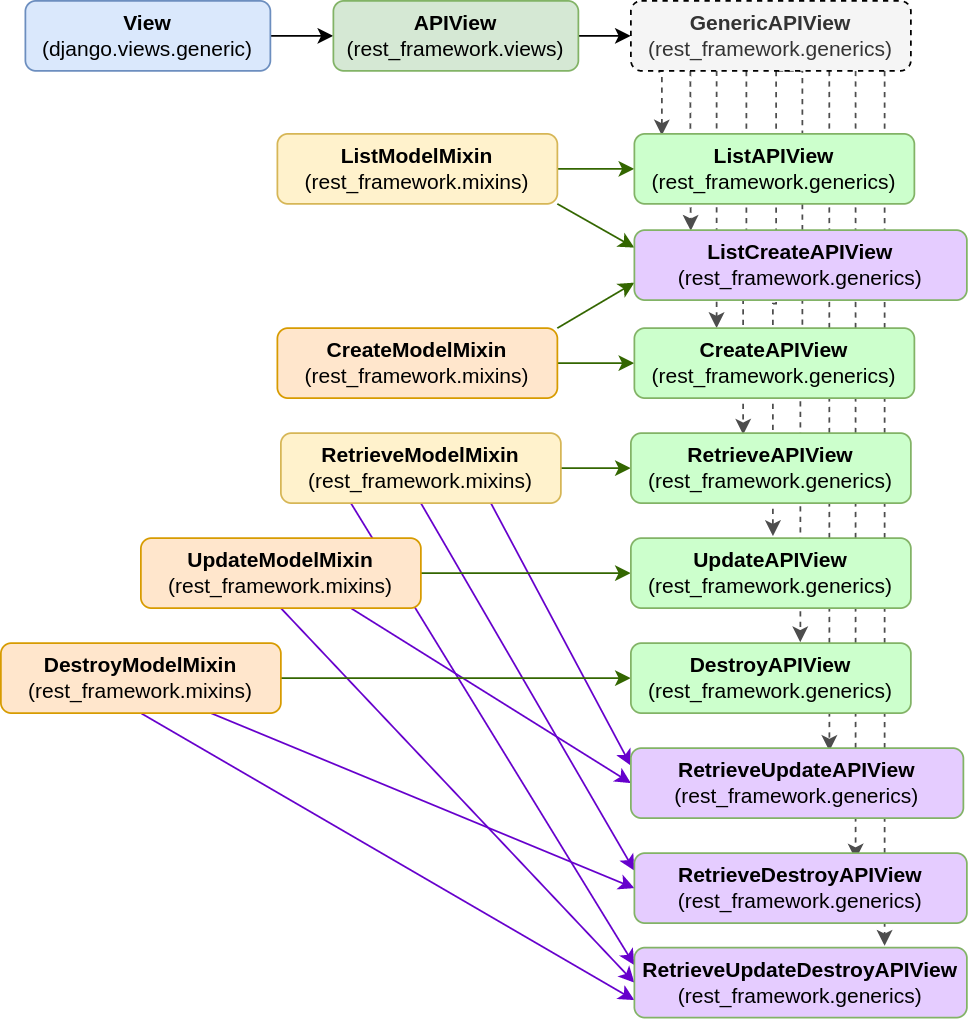

The diagram above was exported from draw.io. Its source (the exported page's mxGraphModel, read from the mxfile embedded in the PNG):
<mxGraphModel dx="2261" dy="662" grid="1" gridSize="10" guides="1" tooltips="1" connect="1" arrows="1" fold="1" page="1" pageScale="1" pageWidth="827" pageHeight="1169" math="0" shadow="0">
  <root>
    <mxCell id="WIyWlLk6GJQsqaUBKTNV-0" />
    <mxCell id="WIyWlLk6GJQsqaUBKTNV-1" parent="WIyWlLk6GJQsqaUBKTNV-0" />
    <mxCell id="HWRVRlD8i3aYQvak4yMR-16" style="edgeStyle=orthogonalEdgeStyle;rounded=0;orthogonalLoop=1;jettySize=auto;html=1;exitX=1;exitY=0.5;exitDx=0;exitDy=0;entryX=0;entryY=0.5;entryDx=0;entryDy=0;" parent="WIyWlLk6GJQsqaUBKTNV-1" source="WIyWlLk6GJQsqaUBKTNV-3" target="HWRVRlD8i3aYQvak4yMR-0" edge="1">
      <mxGeometry relative="1" as="geometry" />
    </mxCell>
    <mxCell id="WIyWlLk6GJQsqaUBKTNV-3" value="&lt;b&gt;View&lt;/b&gt;&lt;br&gt;(django.views.generic)" style="rounded=1;whiteSpace=wrap;html=1;fontSize=12;glass=0;strokeWidth=1;shadow=0;fillColor=#dae8fc;strokeColor=#6c8ebf;" parent="WIyWlLk6GJQsqaUBKTNV-1" vertex="1">
      <mxGeometry x="10" y="80" width="140" height="40" as="geometry" />
    </mxCell>
    <mxCell id="HWRVRlD8i3aYQvak4yMR-17" style="edgeStyle=orthogonalEdgeStyle;rounded=0;orthogonalLoop=1;jettySize=auto;html=1;exitX=1;exitY=0.5;exitDx=0;exitDy=0;entryX=0;entryY=0.5;entryDx=0;entryDy=0;" parent="WIyWlLk6GJQsqaUBKTNV-1" source="HWRVRlD8i3aYQvak4yMR-0" edge="1">
      <mxGeometry relative="1" as="geometry">
        <mxPoint x="356" y="100" as="targetPoint" />
      </mxGeometry>
    </mxCell>
    <mxCell id="HWRVRlD8i3aYQvak4yMR-0" value="&lt;b&gt;APIView&lt;/b&gt;&lt;br&gt;(rest_framework.views)" style="rounded=1;whiteSpace=wrap;html=1;fontSize=12;glass=0;strokeWidth=1;shadow=0;fillColor=#d5e8d4;strokeColor=#82b366;" parent="WIyWlLk6GJQsqaUBKTNV-1" vertex="1">
      <mxGeometry x="186" y="80" width="140" height="40" as="geometry" />
    </mxCell>
    <mxCell id="4c-jj0XUuotpPbvcySjO-12" style="edgeStyle=orthogonalEdgeStyle;rounded=0;orthogonalLoop=1;jettySize=auto;html=1;entryX=0;entryY=0.5;entryDx=0;entryDy=0;strokeColor=#336600;" parent="WIyWlLk6GJQsqaUBKTNV-1" source="HWRVRlD8i3aYQvak4yMR-2" target="4c-jj0XUuotpPbvcySjO-3" edge="1">
      <mxGeometry relative="1" as="geometry" />
    </mxCell>
    <mxCell id="4c-jj0XUuotpPbvcySjO-13" style="rounded=0;orthogonalLoop=1;jettySize=auto;html=1;exitX=1;exitY=1;exitDx=0;exitDy=0;entryX=0;entryY=0.25;entryDx=0;entryDy=0;strokeColor=#336600;" parent="WIyWlLk6GJQsqaUBKTNV-1" source="HWRVRlD8i3aYQvak4yMR-2" edge="1">
      <mxGeometry relative="1" as="geometry">
        <mxPoint x="357.9999999999998" y="221" as="targetPoint" />
      </mxGeometry>
    </mxCell>
    <mxCell id="HWRVRlD8i3aYQvak4yMR-2" value="&lt;div&gt;&lt;b&gt;ListModelMixin&lt;/b&gt;&lt;/div&gt;&lt;div&gt;(rest_framework.mixins)&lt;/div&gt;" style="rounded=1;whiteSpace=wrap;html=1;fontSize=12;glass=0;strokeWidth=1;shadow=0;fillColor=#fff2cc;strokeColor=#d6b656;" parent="WIyWlLk6GJQsqaUBKTNV-1" vertex="1">
      <mxGeometry x="154" y="156" width="160" height="40" as="geometry" />
    </mxCell>
    <mxCell id="4c-jj0XUuotpPbvcySjO-16" style="rounded=0;orthogonalLoop=1;jettySize=auto;html=1;exitX=1;exitY=0.5;exitDx=0;exitDy=0;entryX=0;entryY=0.5;entryDx=0;entryDy=0;strokeColor=#336600;" parent="WIyWlLk6GJQsqaUBKTNV-1" source="HWRVRlD8i3aYQvak4yMR-8" target="4c-jj0XUuotpPbvcySjO-4" edge="1">
      <mxGeometry relative="1" as="geometry" />
    </mxCell>
    <mxCell id="4c-jj0XUuotpPbvcySjO-17" style="rounded=0;orthogonalLoop=1;jettySize=auto;html=1;exitX=0.75;exitY=1;exitDx=0;exitDy=0;entryX=0;entryY=0.25;entryDx=0;entryDy=0;strokeColor=#6600CC;" parent="WIyWlLk6GJQsqaUBKTNV-1" source="HWRVRlD8i3aYQvak4yMR-8" target="4c-jj0XUuotpPbvcySjO-9" edge="1">
      <mxGeometry relative="1" as="geometry" />
    </mxCell>
    <mxCell id="4c-jj0XUuotpPbvcySjO-21" style="rounded=0;orthogonalLoop=1;jettySize=auto;html=1;exitX=0.5;exitY=1;exitDx=0;exitDy=0;entryX=0;entryY=0.25;entryDx=0;entryDy=0;strokeColor=#6600CC;" parent="WIyWlLk6GJQsqaUBKTNV-1" source="HWRVRlD8i3aYQvak4yMR-8" target="4c-jj0XUuotpPbvcySjO-7" edge="1">
      <mxGeometry relative="1" as="geometry" />
    </mxCell>
    <mxCell id="4c-jj0XUuotpPbvcySjO-25" style="rounded=0;orthogonalLoop=1;jettySize=auto;html=1;exitX=0.25;exitY=1;exitDx=0;exitDy=0;entryX=0;entryY=0.25;entryDx=0;entryDy=0;strokeColor=#6600CC;" parent="WIyWlLk6GJQsqaUBKTNV-1" source="HWRVRlD8i3aYQvak4yMR-8" target="4c-jj0XUuotpPbvcySjO-11" edge="1">
      <mxGeometry relative="1" as="geometry" />
    </mxCell>
    <mxCell id="HWRVRlD8i3aYQvak4yMR-8" value="&lt;div&gt;&lt;b&gt;RetrieveModelMixin&lt;/b&gt;&lt;/div&gt;&lt;div&gt;(rest_framework.mixins)&lt;/div&gt;" style="rounded=1;whiteSpace=wrap;html=1;fontSize=12;glass=0;strokeWidth=1;shadow=0;fillColor=#fff2cc;strokeColor=#d6b656;" parent="WIyWlLk6GJQsqaUBKTNV-1" vertex="1">
      <mxGeometry x="156" y="327" width="160" height="40" as="geometry" />
    </mxCell>
    <mxCell id="4c-jj0XUuotpPbvcySjO-14" style="edgeStyle=orthogonalEdgeStyle;rounded=0;orthogonalLoop=1;jettySize=auto;html=1;exitX=1;exitY=0.5;exitDx=0;exitDy=0;entryX=0;entryY=0.5;entryDx=0;entryDy=0;strokeColor=#336600;" parent="WIyWlLk6GJQsqaUBKTNV-1" source="HWRVRlD8i3aYQvak4yMR-9" target="4c-jj0XUuotpPbvcySjO-5" edge="1">
      <mxGeometry relative="1" as="geometry" />
    </mxCell>
    <mxCell id="4c-jj0XUuotpPbvcySjO-15" style="rounded=0;orthogonalLoop=1;jettySize=auto;html=1;exitX=1;exitY=0;exitDx=0;exitDy=0;entryX=0;entryY=0.75;entryDx=0;entryDy=0;strokeColor=#336600;" parent="WIyWlLk6GJQsqaUBKTNV-1" source="HWRVRlD8i3aYQvak4yMR-9" edge="1">
      <mxGeometry relative="1" as="geometry">
        <mxPoint x="357.9999999999998" y="241" as="targetPoint" />
      </mxGeometry>
    </mxCell>
    <mxCell id="HWRVRlD8i3aYQvak4yMR-9" value="&lt;div&gt;&lt;b&gt;CreateModelMixin&lt;/b&gt;&lt;/div&gt;&lt;div&gt;(rest_framework.mixins)&lt;/div&gt;" style="rounded=1;whiteSpace=wrap;html=1;fontSize=12;glass=0;strokeWidth=1;shadow=0;fillColor=#ffe6cc;strokeColor=#d79b00;" parent="WIyWlLk6GJQsqaUBKTNV-1" vertex="1">
      <mxGeometry x="154" y="267" width="160" height="40" as="geometry" />
    </mxCell>
    <mxCell id="4c-jj0XUuotpPbvcySjO-18" style="rounded=0;orthogonalLoop=1;jettySize=auto;html=1;exitX=0.75;exitY=1;exitDx=0;exitDy=0;entryX=0;entryY=0.5;entryDx=0;entryDy=0;strokeColor=#6600CC;" parent="WIyWlLk6GJQsqaUBKTNV-1" source="HWRVRlD8i3aYQvak4yMR-10" target="4c-jj0XUuotpPbvcySjO-9" edge="1">
      <mxGeometry relative="1" as="geometry" />
    </mxCell>
    <mxCell id="4c-jj0XUuotpPbvcySjO-19" style="rounded=0;orthogonalLoop=1;jettySize=auto;html=1;exitX=0;exitY=0.5;exitDx=0;exitDy=0;entryX=0;entryY=0.5;entryDx=0;entryDy=0;strokeColor=#336600;" parent="WIyWlLk6GJQsqaUBKTNV-1" source="HWRVRlD8i3aYQvak4yMR-10" target="4c-jj0XUuotpPbvcySjO-6" edge="1">
      <mxGeometry relative="1" as="geometry" />
    </mxCell>
    <mxCell id="4c-jj0XUuotpPbvcySjO-26" style="rounded=0;orthogonalLoop=1;jettySize=auto;html=1;exitX=0.5;exitY=1;exitDx=0;exitDy=0;entryX=0;entryY=0.5;entryDx=0;entryDy=0;strokeColor=#6600CC;" parent="WIyWlLk6GJQsqaUBKTNV-1" source="HWRVRlD8i3aYQvak4yMR-10" target="4c-jj0XUuotpPbvcySjO-11" edge="1">
      <mxGeometry relative="1" as="geometry" />
    </mxCell>
    <mxCell id="HWRVRlD8i3aYQvak4yMR-10" value="&lt;div&gt;&lt;b&gt;UpdateModelMixin&lt;/b&gt;&lt;/div&gt;&lt;div&gt;(rest_framework.mixins)&lt;/div&gt;" style="rounded=1;whiteSpace=wrap;html=1;fontSize=12;glass=0;strokeWidth=1;shadow=0;fillColor=#ffe6cc;strokeColor=#d79b00;" parent="WIyWlLk6GJQsqaUBKTNV-1" vertex="1">
      <mxGeometry x="76" y="387" width="160" height="40" as="geometry" />
    </mxCell>
    <mxCell id="4c-jj0XUuotpPbvcySjO-20" style="rounded=0;orthogonalLoop=1;jettySize=auto;html=1;exitX=1;exitY=0.5;exitDx=0;exitDy=0;entryX=0;entryY=0.5;entryDx=0;entryDy=0;strokeColor=#336600;" parent="WIyWlLk6GJQsqaUBKTNV-1" source="HWRVRlD8i3aYQvak4yMR-11" target="4c-jj0XUuotpPbvcySjO-10" edge="1">
      <mxGeometry relative="1" as="geometry" />
    </mxCell>
    <mxCell id="4c-jj0XUuotpPbvcySjO-23" style="rounded=0;orthogonalLoop=1;jettySize=auto;html=1;exitX=0.75;exitY=1;exitDx=0;exitDy=0;entryX=0;entryY=0.5;entryDx=0;entryDy=0;strokeColor=#6600CC;" parent="WIyWlLk6GJQsqaUBKTNV-1" source="HWRVRlD8i3aYQvak4yMR-11" target="4c-jj0XUuotpPbvcySjO-7" edge="1">
      <mxGeometry relative="1" as="geometry" />
    </mxCell>
    <mxCell id="4c-jj0XUuotpPbvcySjO-27" style="rounded=0;orthogonalLoop=1;jettySize=auto;html=1;exitX=0.5;exitY=1;exitDx=0;exitDy=0;entryX=0;entryY=0.75;entryDx=0;entryDy=0;strokeColor=#6600CC;" parent="WIyWlLk6GJQsqaUBKTNV-1" source="HWRVRlD8i3aYQvak4yMR-11" target="4c-jj0XUuotpPbvcySjO-11" edge="1">
      <mxGeometry relative="1" as="geometry" />
    </mxCell>
    <mxCell id="HWRVRlD8i3aYQvak4yMR-11" value="&lt;div&gt;&lt;b&gt;DestroyModelMixin&lt;/b&gt;&lt;/div&gt;&lt;div&gt;(rest_framework.mixins)&lt;/div&gt;" style="rounded=1;whiteSpace=wrap;html=1;fontSize=12;glass=0;strokeWidth=1;shadow=0;fillColor=#ffe6cc;strokeColor=#d79b00;" parent="WIyWlLk6GJQsqaUBKTNV-1" vertex="1">
      <mxGeometry x="-4" y="447" width="160" height="40" as="geometry" />
    </mxCell>
    <mxCell id="4c-jj0XUuotpPbvcySjO-39" style="edgeStyle=orthogonalEdgeStyle;rounded=0;orthogonalLoop=1;jettySize=auto;html=1;entryX=0.718;entryY=0.091;entryDx=0;entryDy=0;entryPerimeter=0;dashed=1;strokeColor=#4D4D4D;" parent="WIyWlLk6GJQsqaUBKTNV-1" edge="1">
      <mxGeometry relative="1" as="geometry">
        <mxPoint x="484.41379310344837" y="120" as="sourcePoint" />
        <mxPoint x="484.4200000000001" y="570.6400000000001" as="targetPoint" />
        <Array as="points">
          <mxPoint x="484" y="343" />
        </Array>
      </mxGeometry>
    </mxCell>
    <mxCell id="4c-jj0XUuotpPbvcySjO-40" style="edgeStyle=orthogonalEdgeStyle;rounded=0;orthogonalLoop=1;jettySize=auto;html=1;dashed=1;strokeColor=#4D4D4D;" parent="WIyWlLk6GJQsqaUBKTNV-1" edge="1">
      <mxGeometry relative="1" as="geometry">
        <mxPoint x="501" y="120" as="sourcePoint" />
        <mxPoint x="501" y="620" as="targetPoint" />
        <Array as="points">
          <mxPoint x="501" y="250" />
          <mxPoint x="501" y="250" />
        </Array>
      </mxGeometry>
    </mxCell>
    <mxCell id="4c-jj0XUuotpPbvcySjO-41" style="edgeStyle=orthogonalEdgeStyle;rounded=0;orthogonalLoop=1;jettySize=auto;html=1;entryX=0.576;entryY=0.04;entryDx=0;entryDy=0;entryPerimeter=0;dashed=1;strokeColor=#4D4D4D;" parent="WIyWlLk6GJQsqaUBKTNV-1" edge="1">
      <mxGeometry relative="1" as="geometry">
        <mxPoint x="469.37931034482745" y="120" as="sourcePoint" />
        <mxPoint x="469.44000000000005" y="508.6" as="targetPoint" />
        <Array as="points">
          <mxPoint x="469" y="313" />
        </Array>
      </mxGeometry>
    </mxCell>
    <mxCell id="4c-jj0XUuotpPbvcySjO-42" style="edgeStyle=orthogonalEdgeStyle;rounded=0;orthogonalLoop=1;jettySize=auto;html=1;exitX=0.5;exitY=1;exitDx=0;exitDy=0;entryX=0.58;entryY=-0.012;entryDx=0;entryDy=0;entryPerimeter=0;dashed=1;strokeColor=#4D4D4D;" parent="WIyWlLk6GJQsqaUBKTNV-1" edge="1">
      <mxGeometry relative="1" as="geometry">
        <mxPoint x="440" y="120" as="sourcePoint" />
        <mxPoint x="452.8000000000002" y="446.5200000000001" as="targetPoint" />
        <Array as="points">
          <mxPoint x="454" y="120" />
          <mxPoint x="454" y="283" />
          <mxPoint x="453" y="283" />
        </Array>
      </mxGeometry>
    </mxCell>
    <mxCell id="4c-jj0XUuotpPbvcySjO-43" style="edgeStyle=orthogonalEdgeStyle;rounded=0;orthogonalLoop=1;jettySize=auto;html=1;entryX=0.451;entryY=-0.029;entryDx=0;entryDy=0;entryPerimeter=0;dashed=1;strokeColor=#4D4D4D;" parent="WIyWlLk6GJQsqaUBKTNV-1" edge="1">
      <mxGeometry relative="1" as="geometry">
        <mxPoint x="439" y="120" as="sourcePoint" />
        <mxPoint x="437.1600000000003" y="385.84000000000003" as="targetPoint" />
        <Array as="points">
          <mxPoint x="439" y="253" />
          <mxPoint x="437" y="253" />
        </Array>
      </mxGeometry>
    </mxCell>
    <mxCell id="4c-jj0XUuotpPbvcySjO-44" style="edgeStyle=orthogonalEdgeStyle;rounded=0;orthogonalLoop=1;jettySize=auto;html=1;entryX=0.326;entryY=0.022;entryDx=0;entryDy=0;entryPerimeter=0;dashed=1;strokeColor=#4D4D4D;" parent="WIyWlLk6GJQsqaUBKTNV-1" edge="1">
      <mxGeometry relative="1" as="geometry">
        <mxPoint x="422" y="120" as="sourcePoint" />
        <mxPoint x="420.1600000000003" y="327.8800000000001" as="targetPoint" />
        <Array as="points">
          <mxPoint x="422" y="223" />
          <mxPoint x="420" y="223" />
        </Array>
      </mxGeometry>
    </mxCell>
    <mxCell id="4c-jj0XUuotpPbvcySjO-45" style="edgeStyle=orthogonalEdgeStyle;rounded=0;orthogonalLoop=1;jettySize=auto;html=1;dashed=1;strokeColor=#4D4D4D;" parent="WIyWlLk6GJQsqaUBKTNV-1" edge="1">
      <mxGeometry relative="1" as="geometry">
        <mxPoint x="405.0344827586209" y="120" as="sourcePoint" />
        <mxPoint x="405" y="267" as="targetPoint" />
        <Array as="points">
          <mxPoint x="405" y="150" />
          <mxPoint x="405" y="150" />
        </Array>
      </mxGeometry>
    </mxCell>
    <mxCell id="4c-jj0XUuotpPbvcySjO-46" style="edgeStyle=orthogonalEdgeStyle;rounded=0;orthogonalLoop=1;jettySize=auto;html=1;entryX=0.101;entryY=0.009;entryDx=0;entryDy=0;entryPerimeter=0;dashed=1;strokeColor=#4D4D4D;" parent="WIyWlLk6GJQsqaUBKTNV-1" edge="1">
      <mxGeometry relative="1" as="geometry">
        <mxPoint x="390.0344827586209" y="120" as="sourcePoint" />
        <mxPoint x="390.1899999999996" y="211.36" as="targetPoint" />
        <Array as="points">
          <mxPoint x="390" y="140" />
          <mxPoint x="390" y="140" />
        </Array>
      </mxGeometry>
    </mxCell>
    <mxCell id="4c-jj0XUuotpPbvcySjO-48" style="edgeStyle=orthogonalEdgeStyle;rounded=0;orthogonalLoop=1;jettySize=auto;html=1;exitX=0.089;exitY=1.025;exitDx=0;exitDy=0;entryX=0.098;entryY=0.022;entryDx=0;entryDy=0;entryPerimeter=0;exitPerimeter=0;dashed=1;strokeColor=#4D4D4D;" parent="WIyWlLk6GJQsqaUBKTNV-1" edge="1">
      <mxGeometry relative="1" as="geometry">
        <mxPoint x="372.24000000000024" y="121" as="sourcePoint" />
        <mxPoint x="373.67999999999984" y="156.88" as="targetPoint" />
        <Array as="points">
          <mxPoint x="374" y="120" />
        </Array>
      </mxGeometry>
    </mxCell>
    <mxCell id="HWRVRlD8i3aYQvak4yMR-14" value="&lt;b style=&quot;border-color: var(--border-color);&quot;&gt;GenericAPIView&lt;/b&gt;&lt;br style=&quot;border-color: var(--border-color);&quot;&gt;(rest_framework.generics)" style="rounded=1;whiteSpace=wrap;html=1;fontSize=12;glass=0;strokeWidth=1;shadow=0;fillColor=#f5f5f5;fontColor=#333333;strokeColor=#000000;dashed=1;" parent="WIyWlLk6GJQsqaUBKTNV-1" vertex="1">
      <mxGeometry x="356" y="80" width="160" height="40" as="geometry" />
    </mxCell>
    <mxCell id="4c-jj0XUuotpPbvcySjO-3" value="&lt;div style=&quot;border-color: var(--border-color);&quot;&gt;&lt;b style=&quot;border-color: var(--border-color);&quot;&gt;ListAPIView&lt;/b&gt;&lt;br style=&quot;border-color: var(--border-color);&quot;&gt;&lt;/div&gt;&lt;div style=&quot;border-color: var(--border-color);&quot;&gt;(rest_framework.generics)&lt;/div&gt;" style="rounded=1;whiteSpace=wrap;html=1;fontSize=12;glass=0;strokeWidth=1;shadow=0;fillColor=#CCFFCC;strokeColor=#82b366;" parent="WIyWlLk6GJQsqaUBKTNV-1" vertex="1">
      <mxGeometry x="358" y="156" width="160" height="40" as="geometry" />
    </mxCell>
    <mxCell id="4c-jj0XUuotpPbvcySjO-4" value="&lt;div style=&quot;border-color: var(--border-color);&quot;&gt;&lt;b style=&quot;border-color: var(--border-color);&quot;&gt;RetrieveAPIView&lt;/b&gt;&lt;br style=&quot;border-color: var(--border-color);&quot;&gt;&lt;/div&gt;&lt;div style=&quot;border-color: var(--border-color);&quot;&gt;(rest_framework.generics)&lt;/div&gt;" style="rounded=1;whiteSpace=wrap;html=1;fontSize=12;glass=0;strokeWidth=1;shadow=0;fillColor=#CCFFCC;strokeColor=#82b366;" parent="WIyWlLk6GJQsqaUBKTNV-1" vertex="1">
      <mxGeometry x="356" y="327" width="160" height="40" as="geometry" />
    </mxCell>
    <mxCell id="4c-jj0XUuotpPbvcySjO-5" value="&lt;div style=&quot;border-color: var(--border-color);&quot;&gt;&lt;b style=&quot;border-color: var(--border-color);&quot;&gt;CreateAPIView&lt;/b&gt;&lt;br style=&quot;border-color: var(--border-color);&quot;&gt;&lt;/div&gt;&lt;div style=&quot;border-color: var(--border-color);&quot;&gt;(rest_framework.generics)&lt;/div&gt;" style="rounded=1;whiteSpace=wrap;html=1;fontSize=12;glass=0;strokeWidth=1;shadow=0;fillColor=#CCFFCC;strokeColor=#82b366;" parent="WIyWlLk6GJQsqaUBKTNV-1" vertex="1">
      <mxGeometry x="358" y="267" width="160" height="40" as="geometry" />
    </mxCell>
    <mxCell id="4c-jj0XUuotpPbvcySjO-6" value="&lt;div style=&quot;border-color: var(--border-color);&quot;&gt;&lt;b style=&quot;border-color: var(--border-color);&quot;&gt;UpdateAPIView&lt;/b&gt;&lt;br style=&quot;border-color: var(--border-color);&quot;&gt;&lt;/div&gt;&lt;div style=&quot;border-color: var(--border-color);&quot;&gt;(rest_framework.generics)&lt;/div&gt;" style="rounded=1;whiteSpace=wrap;html=1;fontSize=12;glass=0;strokeWidth=1;shadow=0;fillColor=#CCFFCC;strokeColor=#82b366;" parent="WIyWlLk6GJQsqaUBKTNV-1" vertex="1">
      <mxGeometry x="356" y="387" width="160" height="40" as="geometry" />
    </mxCell>
    <mxCell id="4c-jj0XUuotpPbvcySjO-7" value="&lt;div style=&quot;border-color: var(--border-color);&quot;&gt;&lt;b style=&quot;border-color: var(--border-color);&quot;&gt;RetrieveDestroyAPIView&lt;/b&gt;&lt;br style=&quot;border-color: var(--border-color);&quot;&gt;&lt;/div&gt;&lt;div style=&quot;border-color: var(--border-color);&quot;&gt;(rest_framework.generics)&lt;/div&gt;" style="rounded=1;whiteSpace=wrap;html=1;fontSize=12;glass=0;strokeWidth=1;shadow=0;fillColor=#E5CCFF;strokeColor=#82b366;" parent="WIyWlLk6GJQsqaUBKTNV-1" vertex="1">
      <mxGeometry x="358" y="567" width="190" height="40" as="geometry" />
    </mxCell>
    <mxCell id="4c-jj0XUuotpPbvcySjO-9" value="&lt;div style=&quot;border-color: var(--border-color);&quot;&gt;&lt;b style=&quot;border-color: var(--border-color);&quot;&gt;RetrieveUpdateAPIView&lt;/b&gt;&lt;br style=&quot;border-color: var(--border-color);&quot;&gt;&lt;/div&gt;&lt;div style=&quot;border-color: var(--border-color);&quot;&gt;(rest_framework.generics)&lt;/div&gt;" style="rounded=1;whiteSpace=wrap;html=1;fontSize=12;glass=0;strokeWidth=1;shadow=0;fillColor=#E5CCFF;strokeColor=#82b366;" parent="WIyWlLk6GJQsqaUBKTNV-1" vertex="1">
      <mxGeometry x="356" y="507" width="190" height="40" as="geometry" />
    </mxCell>
    <mxCell id="4c-jj0XUuotpPbvcySjO-10" value="&lt;div style=&quot;border-color: var(--border-color);&quot;&gt;&lt;b style=&quot;border-color: var(--border-color);&quot;&gt;DestroyAPIView&lt;/b&gt;&lt;br style=&quot;border-color: var(--border-color);&quot;&gt;&lt;/div&gt;&lt;div style=&quot;border-color: var(--border-color);&quot;&gt;(rest_framework.generics)&lt;/div&gt;" style="rounded=1;whiteSpace=wrap;html=1;fontSize=12;glass=0;strokeWidth=1;shadow=0;fillColor=#CCFFCC;strokeColor=#82b366;" parent="WIyWlLk6GJQsqaUBKTNV-1" vertex="1">
      <mxGeometry x="356" y="447" width="160" height="40" as="geometry" />
    </mxCell>
    <mxCell id="4c-jj0XUuotpPbvcySjO-11" value="&lt;div style=&quot;border-color: var(--border-color);&quot;&gt;&lt;b style=&quot;border-color: var(--border-color);&quot;&gt;RetrieveUpdateDestroyAPIView&lt;/b&gt;&lt;br style=&quot;border-color: var(--border-color);&quot;&gt;&lt;/div&gt;&lt;div style=&quot;border-color: var(--border-color);&quot;&gt;(rest_framework.generics)&lt;/div&gt;" style="rounded=1;whiteSpace=wrap;html=1;fontSize=12;glass=0;strokeWidth=1;shadow=0;fillColor=#E5CCFF;strokeColor=#82b366;" parent="WIyWlLk6GJQsqaUBKTNV-1" vertex="1">
      <mxGeometry x="358" y="621" width="190" height="40" as="geometry" />
    </mxCell>
    <mxCell id="4c-jj0XUuotpPbvcySjO-28" value="&lt;div style=&quot;border-color: var(--border-color);&quot;&gt;&lt;div style=&quot;border-color: var(--border-color);&quot;&gt;&lt;b style=&quot;border-color: var(--border-color);&quot;&gt;ListCreateAPIView&lt;/b&gt;&lt;br style=&quot;border-color: var(--border-color);&quot;&gt;&lt;/div&gt;&lt;div style=&quot;border-color: var(--border-color);&quot;&gt;(rest_framework.generics)&lt;/div&gt;&lt;/div&gt;" style="rounded=1;whiteSpace=wrap;html=1;fontSize=12;glass=0;strokeWidth=1;shadow=0;fillColor=#E5CCFF;strokeColor=#82b366;" parent="WIyWlLk6GJQsqaUBKTNV-1" vertex="1">
      <mxGeometry x="358" y="211" width="190" height="40" as="geometry" />
    </mxCell>
  </root>
</mxGraphModel>